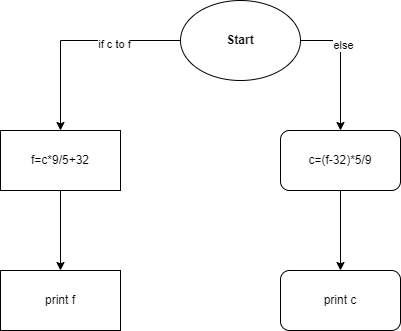

The diagram above was exported from draw.io. Its source (the exported page's mxGraphModel, read from the mxfile embedded in the PNG):
<mxGraphModel dx="1877" dy="569" grid="1" gridSize="10" guides="1" tooltips="1" connect="1" arrows="1" fold="1" page="1" pageScale="1" pageWidth="827" pageHeight="1169" math="0" shadow="0">
  <root>
    <mxCell id="WIyWlLk6GJQsqaUBKTNV-0" />
    <mxCell id="WIyWlLk6GJQsqaUBKTNV-1" parent="WIyWlLk6GJQsqaUBKTNV-0" />
    <mxCell id="4AEb0AS957KSifwPFxdN-3" value="" style="edgeStyle=orthogonalEdgeStyle;rounded=0;orthogonalLoop=1;jettySize=auto;html=1;" edge="1" parent="WIyWlLk6GJQsqaUBKTNV-1" source="P-8VdX7rTDSPW62SHWSR-0" target="4AEb0AS957KSifwPFxdN-2">
      <mxGeometry relative="1" as="geometry" />
    </mxCell>
    <mxCell id="4AEb0AS957KSifwPFxdN-4" value="if c to f" style="edgeLabel;html=1;align=center;verticalAlign=middle;resizable=0;points=[];" vertex="1" connectable="0" parent="4AEb0AS957KSifwPFxdN-3">
      <mxGeometry x="-0.3619" y="3" relative="1" as="geometry">
        <mxPoint as="offset" />
      </mxGeometry>
    </mxCell>
    <mxCell id="4AEb0AS957KSifwPFxdN-6" value="" style="edgeStyle=orthogonalEdgeStyle;rounded=0;orthogonalLoop=1;jettySize=auto;html=1;" edge="1" parent="WIyWlLk6GJQsqaUBKTNV-1" source="P-8VdX7rTDSPW62SHWSR-0" target="4AEb0AS957KSifwPFxdN-5">
      <mxGeometry relative="1" as="geometry">
        <Array as="points">
          <mxPoint y="70" />
        </Array>
      </mxGeometry>
    </mxCell>
    <mxCell id="4AEb0AS957KSifwPFxdN-7" value="else" style="edgeLabel;html=1;align=center;verticalAlign=middle;resizable=0;points=[];" vertex="1" connectable="0" parent="4AEb0AS957KSifwPFxdN-6">
      <mxGeometry x="-0.3169" y="2" relative="1" as="geometry">
        <mxPoint as="offset" />
      </mxGeometry>
    </mxCell>
    <mxCell id="P-8VdX7rTDSPW62SHWSR-0" value="&lt;b&gt;Start&lt;/b&gt;" style="ellipse;whiteSpace=wrap;html=1;" parent="WIyWlLk6GJQsqaUBKTNV-1" vertex="1">
      <mxGeometry x="-160" y="30" width="120" height="80" as="geometry" />
    </mxCell>
    <mxCell id="4AEb0AS957KSifwPFxdN-9" value="" style="edgeStyle=orthogonalEdgeStyle;rounded=0;orthogonalLoop=1;jettySize=auto;html=1;" edge="1" parent="WIyWlLk6GJQsqaUBKTNV-1" source="4AEb0AS957KSifwPFxdN-2" target="4AEb0AS957KSifwPFxdN-8">
      <mxGeometry relative="1" as="geometry" />
    </mxCell>
    <mxCell id="4AEb0AS957KSifwPFxdN-2" value="f=c*9/5+32" style="rounded=0;whiteSpace=wrap;html=1;" vertex="1" parent="WIyWlLk6GJQsqaUBKTNV-1">
      <mxGeometry x="-340" y="160" width="120" height="60" as="geometry" />
    </mxCell>
    <mxCell id="4AEb0AS957KSifwPFxdN-11" value="" style="edgeStyle=orthogonalEdgeStyle;rounded=0;orthogonalLoop=1;jettySize=auto;html=1;" edge="1" parent="WIyWlLk6GJQsqaUBKTNV-1" source="4AEb0AS957KSifwPFxdN-5" target="4AEb0AS957KSifwPFxdN-10">
      <mxGeometry relative="1" as="geometry" />
    </mxCell>
    <mxCell id="4AEb0AS957KSifwPFxdN-5" value="c=(f-32)*5/9" style="rounded=1;whiteSpace=wrap;html=1;" vertex="1" parent="WIyWlLk6GJQsqaUBKTNV-1">
      <mxGeometry x="-60" y="160" width="120" height="60" as="geometry" />
    </mxCell>
    <mxCell id="4AEb0AS957KSifwPFxdN-8" value="print f" style="rounded=0;whiteSpace=wrap;html=1;" vertex="1" parent="WIyWlLk6GJQsqaUBKTNV-1">
      <mxGeometry x="-340" y="300" width="120" height="60" as="geometry" />
    </mxCell>
    <mxCell id="4AEb0AS957KSifwPFxdN-10" value="print c" style="rounded=1;whiteSpace=wrap;html=1;" vertex="1" parent="WIyWlLk6GJQsqaUBKTNV-1">
      <mxGeometry x="-60" y="300" width="120" height="60" as="geometry" />
    </mxCell>
  </root>
</mxGraphModel>